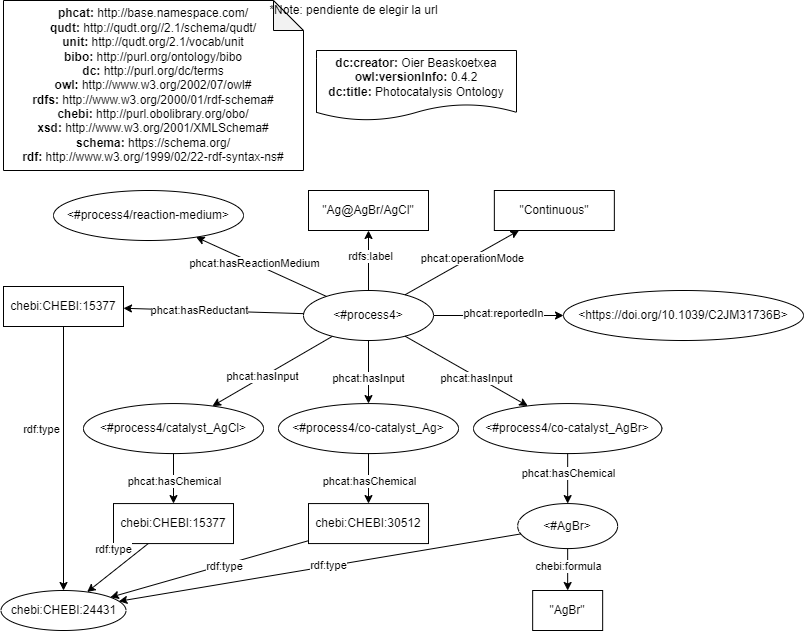

The diagram above was exported from draw.io. Its source (the exported page's mxGraphModel, read from the mxfile embedded in the PNG):
<mxGraphModel dx="2692" dy="1818" grid="1" gridSize="10" guides="1" tooltips="1" connect="1" arrows="1" fold="1" page="1" pageScale="1" pageWidth="827" pageHeight="1169" math="0" shadow="0">
  <root>
    <mxCell id="hsP6kBvHC1qNSOUZY885-0" />
    <mxCell id="hsP6kBvHC1qNSOUZY885-1" parent="hsP6kBvHC1qNSOUZY885-0" />
    <mxCell id="hsP6kBvHC1qNSOUZY885-2" value="&amp;lt;https://doi.org/10.1039/C2JM31736B&amp;gt;" style="ellipse;whiteSpace=wrap;html=1;fillColor=default;" vertex="1" parent="hsP6kBvHC1qNSOUZY885-1">
      <mxGeometry x="-430" y="-620" width="240" height="50" as="geometry" />
    </mxCell>
    <mxCell id="hsP6kBvHC1qNSOUZY885-3" value="" style="rounded=0;orthogonalLoop=1;jettySize=auto;html=1;" edge="1" parent="hsP6kBvHC1qNSOUZY885-1" source="hsP6kBvHC1qNSOUZY885-7" target="hsP6kBvHC1qNSOUZY885-11">
      <mxGeometry relative="1" as="geometry" />
    </mxCell>
    <mxCell id="hsP6kBvHC1qNSOUZY885-4" value="rdfs:label" style="edgeLabel;html=1;align=center;verticalAlign=middle;resizable=0;points=[];" vertex="1" connectable="0" parent="hsP6kBvHC1qNSOUZY885-3">
      <mxGeometry x="0.1605" y="-1" relative="1" as="geometry">
        <mxPoint as="offset" />
      </mxGeometry>
    </mxCell>
    <mxCell id="hsP6kBvHC1qNSOUZY885-5" style="edgeStyle=none;rounded=0;orthogonalLoop=1;jettySize=auto;html=1;" edge="1" parent="hsP6kBvHC1qNSOUZY885-1" source="hsP6kBvHC1qNSOUZY885-7" target="hsP6kBvHC1qNSOUZY885-2">
      <mxGeometry relative="1" as="geometry" />
    </mxCell>
    <mxCell id="hsP6kBvHC1qNSOUZY885-6" value="phcat:reportedIn" style="edgeLabel;html=1;align=center;verticalAlign=middle;resizable=0;points=[];" vertex="1" connectable="0" parent="hsP6kBvHC1qNSOUZY885-5">
      <mxGeometry x="0.0688" y="3" relative="1" as="geometry">
        <mxPoint as="offset" />
      </mxGeometry>
    </mxCell>
    <mxCell id="hsP6kBvHC1qNSOUZY885-7" value="&amp;lt;#process4&amp;gt;" style="ellipse;whiteSpace=wrap;html=1;fillColor=default;" vertex="1" parent="hsP6kBvHC1qNSOUZY885-1">
      <mxGeometry x="-690" y="-620" width="130" height="50" as="geometry" />
    </mxCell>
    <mxCell id="hsP6kBvHC1qNSOUZY885-8" value="&lt;div&gt;&lt;b&gt;dc:creator:&lt;/b&gt;&amp;nbsp;Oier Beaskoetxea&lt;/div&gt;&lt;div&gt;&lt;b&gt;owl:versionInfo:&lt;/b&gt; 0.4.2&lt;/div&gt;&lt;div&gt;&lt;b&gt;dc:title:&lt;/b&gt;&amp;nbsp;Photocatalysis Ontology&lt;/div&gt;" style="shape=document;whiteSpace=wrap;html=1;boundedLbl=1;labelBackgroundColor=#ffffff;strokeColor=#000000;fontSize=12;fontColor=#000000;size=0.23333333333333334;" vertex="1" parent="hsP6kBvHC1qNSOUZY885-1">
      <mxGeometry x="-677" y="-860" width="200" height="70" as="geometry" />
    </mxCell>
    <mxCell id="hsP6kBvHC1qNSOUZY885-9" value="&lt;div&gt;&lt;b&gt;phcat:&lt;/b&gt; http://base.namespace.com/&lt;/div&gt;&lt;b&gt;qudt:&lt;/b&gt; http://qudt.org//2.1/schema/qudt/&lt;div&gt;&lt;b&gt;unit:&amp;nbsp;&lt;/b&gt;http://qudt.org/2.1/vocab/unit&lt;span&gt;&lt;br&gt;&lt;/span&gt;&lt;/div&gt;&lt;div&gt;&lt;b&gt;bibo:&amp;nbsp;&lt;/b&gt;http://purl.org/ontology/bibo&lt;/div&gt;&lt;b&gt;dc:&amp;nbsp;&lt;/b&gt;http://purl.org/dc/terms&lt;br&gt;&lt;b&gt;owl: &lt;/b&gt;http://www.w3.org/2002/07/owl#&lt;br&gt;&lt;b&gt;rdfs:&amp;nbsp;&lt;/b&gt;http://www.w3.org/2000/01/rdf-schema#&lt;br&gt;&lt;div&gt;&lt;b&gt;chebi:&amp;nbsp;&lt;/b&gt;http://purl.obolibrary.org/obo/&lt;/div&gt;&lt;div&gt;&lt;b&gt;xsd:&amp;nbsp;&lt;/b&gt;http://www.w3.org/2001/XMLSchema#&lt;br&gt;&lt;/div&gt;&lt;div&gt;&lt;b&gt;schema:&lt;/b&gt;&amp;nbsp;&lt;span&gt;https://schema.org/&lt;/span&gt;&lt;br&gt;&lt;/div&gt;&lt;div&gt;&lt;b&gt;rdf: &lt;/b&gt;http://www.w3.org/1999/02/22-rdf-syntax-ns#&lt;b&gt;&lt;/b&gt;&lt;/div&gt;" style="shape=note;whiteSpace=wrap;html=1;backgroundOutline=1;darkOpacity=0.05;align=center;" vertex="1" parent="hsP6kBvHC1qNSOUZY885-1">
      <mxGeometry x="-990" y="-910" width="300" height="170" as="geometry" />
    </mxCell>
    <mxCell id="hsP6kBvHC1qNSOUZY885-10" value="*Note: pendiente de elegir la url" style="text;html=1;align=center;verticalAlign=middle;resizable=0;points=[];autosize=1;strokeColor=none;fillColor=none;" vertex="1" parent="hsP6kBvHC1qNSOUZY885-1">
      <mxGeometry x="-730" y="-910" width="180" height="20" as="geometry" />
    </mxCell>
    <mxCell id="hsP6kBvHC1qNSOUZY885-11" value="&quot;Ag@AgBr/AgCl&quot;" style="whiteSpace=wrap;html=1;" vertex="1" parent="hsP6kBvHC1qNSOUZY885-1">
      <mxGeometry x="-685" y="-720" width="120" height="40" as="geometry" />
    </mxCell>
    <mxCell id="hsP6kBvHC1qNSOUZY885-12" value="" style="rounded=0;orthogonalLoop=1;jettySize=auto;html=1;" edge="1" parent="hsP6kBvHC1qNSOUZY885-1" source="hsP6kBvHC1qNSOUZY885-7" target="hsP6kBvHC1qNSOUZY885-14">
      <mxGeometry relative="1" as="geometry">
        <mxPoint x="-703.202527130926" y="-428.71708245126274" as="sourcePoint" />
      </mxGeometry>
    </mxCell>
    <mxCell id="hsP6kBvHC1qNSOUZY885-13" value="phcat:operationMode" style="edgeLabel;html=1;align=center;verticalAlign=middle;resizable=0;points=[];" vertex="1" connectable="0" parent="hsP6kBvHC1qNSOUZY885-12">
      <mxGeometry x="0.1605" y="-1" relative="1" as="geometry">
        <mxPoint as="offset" />
      </mxGeometry>
    </mxCell>
    <mxCell id="hsP6kBvHC1qNSOUZY885-14" value="&quot;Continuous&quot;" style="whiteSpace=wrap;html=1;" vertex="1" parent="hsP6kBvHC1qNSOUZY885-1">
      <mxGeometry x="-499.15" y="-720" width="120" height="40" as="geometry" />
    </mxCell>
    <mxCell id="hsP6kBvHC1qNSOUZY885-15" style="edgeStyle=none;rounded=0;orthogonalLoop=1;jettySize=auto;html=1;" edge="1" parent="hsP6kBvHC1qNSOUZY885-1" source="hsP6kBvHC1qNSOUZY885-7" target="hsP6kBvHC1qNSOUZY885-17">
      <mxGeometry relative="1" as="geometry">
        <mxPoint x="-722.1361483639489" y="-479.99772175236717" as="sourcePoint" />
        <mxPoint x="-682.6845079866752" y="-420.7350492013326" as="targetPoint" />
      </mxGeometry>
    </mxCell>
    <mxCell id="hsP6kBvHC1qNSOUZY885-16" value="phcat:hasReactionMedium" style="edgeLabel;html=1;align=center;verticalAlign=middle;resizable=0;points=[];" vertex="1" connectable="0" parent="hsP6kBvHC1qNSOUZY885-15">
      <mxGeometry x="0.1233" relative="1" as="geometry">
        <mxPoint as="offset" />
      </mxGeometry>
    </mxCell>
    <mxCell id="hsP6kBvHC1qNSOUZY885-17" value="&amp;lt;#process4/reaction-medium&amp;gt;" style="ellipse;whiteSpace=wrap;html=1;fillColor=default;" vertex="1" parent="hsP6kBvHC1qNSOUZY885-1">
      <mxGeometry x="-940" y="-720" width="190" height="50" as="geometry" />
    </mxCell>
    <mxCell id="hsP6kBvHC1qNSOUZY885-24" value="" style="rounded=0;orthogonalLoop=1;jettySize=auto;html=1;" edge="1" parent="hsP6kBvHC1qNSOUZY885-1" source="hsP6kBvHC1qNSOUZY885-7" target="hsP6kBvHC1qNSOUZY885-26">
      <mxGeometry relative="1" as="geometry">
        <mxPoint x="-430.0677136227075" y="-319.8425259100545" as="sourcePoint" />
      </mxGeometry>
    </mxCell>
    <mxCell id="hsP6kBvHC1qNSOUZY885-25" value="phcat:hasReductant" style="edgeLabel;html=1;align=center;verticalAlign=middle;resizable=0;points=[];" vertex="1" connectable="0" parent="hsP6kBvHC1qNSOUZY885-24">
      <mxGeometry x="0.1605" y="-1" relative="1" as="geometry">
        <mxPoint as="offset" />
      </mxGeometry>
    </mxCell>
    <mxCell id="hsP6kBvHC1qNSOUZY885-26" value="chebi:CHEBI:15377" style="whiteSpace=wrap;html=1;" vertex="1" parent="hsP6kBvHC1qNSOUZY885-1">
      <mxGeometry x="-990" y="-624" width="120" height="40" as="geometry" />
    </mxCell>
    <mxCell id="hsP6kBvHC1qNSOUZY885-27" value="chebi:CHEBI:24431" style="ellipse;whiteSpace=wrap;html=1;fillColor=default;" vertex="1" parent="hsP6kBvHC1qNSOUZY885-1">
      <mxGeometry x="-992.5" y="-320" width="125" height="40" as="geometry" />
    </mxCell>
    <mxCell id="hsP6kBvHC1qNSOUZY885-28" value="" style="rounded=0;orthogonalLoop=1;jettySize=auto;html=1;" edge="1" parent="hsP6kBvHC1qNSOUZY885-1" source="hsP6kBvHC1qNSOUZY885-26" target="hsP6kBvHC1qNSOUZY885-27">
      <mxGeometry relative="1" as="geometry">
        <mxPoint x="-655.3950614075807" y="-550.0000000000002" as="sourcePoint" />
        <mxPoint x="-1330" y="-131" as="targetPoint" />
      </mxGeometry>
    </mxCell>
    <mxCell id="hsP6kBvHC1qNSOUZY885-29" value="rdf:type" style="edgeLabel;html=1;align=center;verticalAlign=middle;resizable=0;points=[];" vertex="1" connectable="0" parent="hsP6kBvHC1qNSOUZY885-28">
      <mxGeometry x="0.1605" y="-1" relative="1" as="geometry">
        <mxPoint x="-22" y="-51" as="offset" />
      </mxGeometry>
    </mxCell>
    <mxCell id="u2O14AwelBSK3LI-iqKv-3" value="&amp;lt;#process4/catalyst_AgCl&amp;gt;" style="ellipse;whiteSpace=wrap;html=1;fillColor=default;" vertex="1" parent="hsP6kBvHC1qNSOUZY885-1">
      <mxGeometry x="-910" y="-506.93" width="180" height="50" as="geometry" />
    </mxCell>
    <mxCell id="u2O14AwelBSK3LI-iqKv-4" value="&amp;lt;#process4/co-catalyst_Ag&amp;gt;" style="ellipse;whiteSpace=wrap;html=1;fillColor=default;" vertex="1" parent="hsP6kBvHC1qNSOUZY885-1">
      <mxGeometry x="-715" y="-506.93" width="180" height="50" as="geometry" />
    </mxCell>
    <mxCell id="u2O14AwelBSK3LI-iqKv-5" value="&amp;lt;#process4/co-catalyst_AgBr&amp;gt;" style="ellipse;whiteSpace=wrap;html=1;fillColor=default;" vertex="1" parent="hsP6kBvHC1qNSOUZY885-1">
      <mxGeometry x="-520" y="-506.93" width="188.31" height="50" as="geometry" />
    </mxCell>
    <mxCell id="u2O14AwelBSK3LI-iqKv-6" value="" style="rounded=0;orthogonalLoop=1;jettySize=auto;html=1;" edge="1" parent="hsP6kBvHC1qNSOUZY885-1" source="hsP6kBvHC1qNSOUZY885-7" target="u2O14AwelBSK3LI-iqKv-3">
      <mxGeometry relative="1" as="geometry">
        <mxPoint x="-673.4266717420976" y="-596.5305051159612" as="sourcePoint" />
        <mxPoint x="-960.5185185185185" y="-500" as="targetPoint" />
      </mxGeometry>
    </mxCell>
    <mxCell id="u2O14AwelBSK3LI-iqKv-7" value="phcat:hasInput" style="edgeLabel;html=1;align=center;verticalAlign=middle;resizable=0;points=[];" vertex="1" connectable="0" parent="u2O14AwelBSK3LI-iqKv-6">
      <mxGeometry x="0.1605" y="-1" relative="1" as="geometry">
        <mxPoint as="offset" />
      </mxGeometry>
    </mxCell>
    <mxCell id="u2O14AwelBSK3LI-iqKv-9" value="" style="rounded=0;orthogonalLoop=1;jettySize=auto;html=1;" edge="1" parent="hsP6kBvHC1qNSOUZY885-1" source="hsP6kBvHC1qNSOUZY885-7" target="u2O14AwelBSK3LI-iqKv-4">
      <mxGeometry relative="1" as="geometry">
        <mxPoint x="-641.5509920702448" y="-591.0207800611547" as="sourcePoint" />
        <mxPoint x="-768.3543127561309" y="-459.2851081150079" as="targetPoint" />
      </mxGeometry>
    </mxCell>
    <mxCell id="u2O14AwelBSK3LI-iqKv-10" value="phcat:hasInput" style="edgeLabel;html=1;align=center;verticalAlign=middle;resizable=0;points=[];" vertex="1" connectable="0" parent="u2O14AwelBSK3LI-iqKv-9">
      <mxGeometry x="0.1605" y="-1" relative="1" as="geometry">
        <mxPoint as="offset" />
      </mxGeometry>
    </mxCell>
    <mxCell id="u2O14AwelBSK3LI-iqKv-11" value="" style="rounded=0;orthogonalLoop=1;jettySize=auto;html=1;" edge="1" parent="hsP6kBvHC1qNSOUZY885-1" source="hsP6kBvHC1qNSOUZY885-7" target="u2O14AwelBSK3LI-iqKv-5">
      <mxGeometry relative="1" as="geometry">
        <mxPoint x="-631.5509920702448" y="-581.0207800611547" as="sourcePoint" />
        <mxPoint x="-758.3543127561309" y="-449.2851081150079" as="targetPoint" />
      </mxGeometry>
    </mxCell>
    <mxCell id="u2O14AwelBSK3LI-iqKv-12" value="phcat:hasInput" style="edgeLabel;html=1;align=center;verticalAlign=middle;resizable=0;points=[];" vertex="1" connectable="0" parent="u2O14AwelBSK3LI-iqKv-11">
      <mxGeometry x="0.1605" y="-1" relative="1" as="geometry">
        <mxPoint as="offset" />
      </mxGeometry>
    </mxCell>
    <mxCell id="u2O14AwelBSK3LI-iqKv-13" value="chebi:CHEBI:15377" style="whiteSpace=wrap;html=1;" vertex="1" parent="hsP6kBvHC1qNSOUZY885-1">
      <mxGeometry x="-880" y="-406.93" width="120" height="40" as="geometry" />
    </mxCell>
    <mxCell id="u2O14AwelBSK3LI-iqKv-14" value="" style="rounded=0;orthogonalLoop=1;jettySize=auto;html=1;" edge="1" parent="hsP6kBvHC1qNSOUZY885-1" source="u2O14AwelBSK3LI-iqKv-3" target="u2O14AwelBSK3LI-iqKv-13">
      <mxGeometry relative="1" as="geometry">
        <mxPoint x="-673.4266717420976" y="-633.4605051159612" as="sourcePoint" />
        <mxPoint x="-960.5185185185185" y="-536.93" as="targetPoint" />
      </mxGeometry>
    </mxCell>
    <mxCell id="u2O14AwelBSK3LI-iqKv-15" value="phcat:hasChemical" style="edgeLabel;html=1;align=center;verticalAlign=middle;resizable=0;points=[];" vertex="1" connectable="0" parent="u2O14AwelBSK3LI-iqKv-14">
      <mxGeometry x="0.1605" y="-1" relative="1" as="geometry">
        <mxPoint x="1" y="-2" as="offset" />
      </mxGeometry>
    </mxCell>
    <mxCell id="u2O14AwelBSK3LI-iqKv-16" value="chebi:CHEBI:30512" style="whiteSpace=wrap;html=1;" vertex="1" parent="hsP6kBvHC1qNSOUZY885-1">
      <mxGeometry x="-685" y="-406.93" width="120" height="40" as="geometry" />
    </mxCell>
    <mxCell id="u2O14AwelBSK3LI-iqKv-17" value="" style="rounded=0;orthogonalLoop=1;jettySize=auto;html=1;" edge="1" parent="hsP6kBvHC1qNSOUZY885-1" target="u2O14AwelBSK3LI-iqKv-16" source="u2O14AwelBSK3LI-iqKv-4">
      <mxGeometry relative="1" as="geometry">
        <mxPoint x="-414.000704304848" y="-466.9277331281128" as="sourcePoint" />
        <mxPoint x="-822.2185185185184" y="-522.6999999999999" as="targetPoint" />
      </mxGeometry>
    </mxCell>
    <mxCell id="u2O14AwelBSK3LI-iqKv-18" value="phcat:hasChemical" style="edgeLabel;html=1;align=center;verticalAlign=middle;resizable=0;points=[];" vertex="1" connectable="0" parent="u2O14AwelBSK3LI-iqKv-17">
      <mxGeometry x="0.1605" y="-1" relative="1" as="geometry">
        <mxPoint x="1" y="-2" as="offset" />
      </mxGeometry>
    </mxCell>
    <mxCell id="u2O14AwelBSK3LI-iqKv-19" value="" style="rounded=0;orthogonalLoop=1;jettySize=auto;html=1;" edge="1" parent="hsP6kBvHC1qNSOUZY885-1" source="u2O14AwelBSK3LI-iqKv-13" target="hsP6kBvHC1qNSOUZY885-27">
      <mxGeometry relative="1" as="geometry">
        <mxPoint x="-1066.984126984127" y="-450" as="sourcePoint" />
        <mxPoint x="-890.900021338756" y="-179.43174010589337" as="targetPoint" />
      </mxGeometry>
    </mxCell>
    <mxCell id="u2O14AwelBSK3LI-iqKv-20" value="rdf:type" style="edgeLabel;html=1;align=center;verticalAlign=middle;resizable=0;points=[];" vertex="1" connectable="0" parent="u2O14AwelBSK3LI-iqKv-19">
      <mxGeometry x="0.1605" y="-1" relative="1" as="geometry">
        <mxPoint x="1" y="-22" as="offset" />
      </mxGeometry>
    </mxCell>
    <mxCell id="u2O14AwelBSK3LI-iqKv-21" value="" style="rounded=0;orthogonalLoop=1;jettySize=auto;html=1;" edge="1" parent="hsP6kBvHC1qNSOUZY885-1" source="u2O14AwelBSK3LI-iqKv-16" target="hsP6kBvHC1qNSOUZY885-27">
      <mxGeometry relative="1" as="geometry">
        <mxPoint x="-802.4472274487391" y="-290" as="sourcePoint" />
        <mxPoint x="-861.8211976521336" y="-179.61101643276243" as="targetPoint" />
      </mxGeometry>
    </mxCell>
    <mxCell id="u2O14AwelBSK3LI-iqKv-22" value="rdf:type" style="edgeLabel;html=1;align=center;verticalAlign=middle;resizable=0;points=[];" vertex="1" connectable="0" parent="u2O14AwelBSK3LI-iqKv-21">
      <mxGeometry x="0.1605" y="-1" relative="1" as="geometry">
        <mxPoint x="31" y="-7" as="offset" />
      </mxGeometry>
    </mxCell>
    <mxCell id="u2O14AwelBSK3LI-iqKv-29" style="edgeStyle=none;rounded=0;orthogonalLoop=1;jettySize=auto;html=1;" edge="1" parent="hsP6kBvHC1qNSOUZY885-1" source="u2O14AwelBSK3LI-iqKv-23" target="u2O14AwelBSK3LI-iqKv-28">
      <mxGeometry relative="1" as="geometry" />
    </mxCell>
    <mxCell id="u2O14AwelBSK3LI-iqKv-30" value="chebi:formula" style="edgeLabel;html=1;align=center;verticalAlign=middle;resizable=0;points=[];" vertex="1" connectable="0" parent="u2O14AwelBSK3LI-iqKv-29">
      <mxGeometry x="-0.3355" relative="1" as="geometry">
        <mxPoint y="3" as="offset" />
      </mxGeometry>
    </mxCell>
    <mxCell id="u2O14AwelBSK3LI-iqKv-23" value="&amp;lt;#AgBr&amp;gt;" style="ellipse;whiteSpace=wrap;html=1;fillColor=default;" vertex="1" parent="hsP6kBvHC1qNSOUZY885-1">
      <mxGeometry x="-475.84" y="-406.93" width="100" height="45" as="geometry" />
    </mxCell>
    <mxCell id="u2O14AwelBSK3LI-iqKv-24" value="" style="rounded=0;orthogonalLoop=1;jettySize=auto;html=1;" edge="1" parent="hsP6kBvHC1qNSOUZY885-1" source="u2O14AwelBSK3LI-iqKv-5" target="u2O14AwelBSK3LI-iqKv-23">
      <mxGeometry relative="1" as="geometry">
        <mxPoint x="-601.6949999999999" y="-446.93" as="sourcePoint" />
        <mxPoint x="-601.6908000000001" y="-366.93" as="targetPoint" />
      </mxGeometry>
    </mxCell>
    <mxCell id="u2O14AwelBSK3LI-iqKv-25" value="phcat:hasChemical" style="edgeLabel;html=1;align=center;verticalAlign=middle;resizable=0;points=[];" vertex="1" connectable="0" parent="u2O14AwelBSK3LI-iqKv-24">
      <mxGeometry x="0.1605" y="-1" relative="1" as="geometry">
        <mxPoint x="1" y="-10" as="offset" />
      </mxGeometry>
    </mxCell>
    <mxCell id="u2O14AwelBSK3LI-iqKv-26" value="" style="rounded=0;orthogonalLoop=1;jettySize=auto;html=1;" edge="1" parent="hsP6kBvHC1qNSOUZY885-1" source="u2O14AwelBSK3LI-iqKv-23" target="hsP6kBvHC1qNSOUZY885-27">
      <mxGeometry relative="1" as="geometry">
        <mxPoint x="-371.6999999999998" y="-293.4911537786311" as="sourcePoint" />
        <mxPoint x="-817.1734834412198" y="-170.92026654815436" as="targetPoint" />
      </mxGeometry>
    </mxCell>
    <mxCell id="u2O14AwelBSK3LI-iqKv-27" value="rdf:type" style="edgeLabel;html=1;align=center;verticalAlign=middle;resizable=0;points=[];" vertex="1" connectable="0" parent="u2O14AwelBSK3LI-iqKv-26">
      <mxGeometry x="0.1605" y="-1" relative="1" as="geometry">
        <mxPoint x="40" y="-7" as="offset" />
      </mxGeometry>
    </mxCell>
    <mxCell id="u2O14AwelBSK3LI-iqKv-28" value="&quot;AgBr&quot;" style="whiteSpace=wrap;html=1;" vertex="1" parent="hsP6kBvHC1qNSOUZY885-1">
      <mxGeometry x="-460.84" y="-320" width="70" height="40" as="geometry" />
    </mxCell>
  </root>
</mxGraphModel>